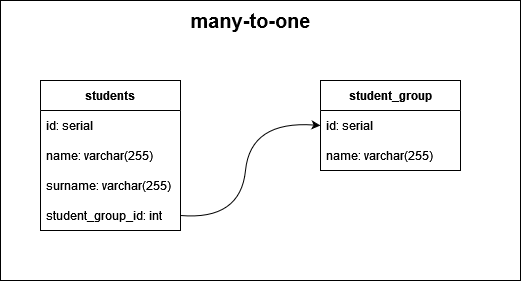

The diagram above was exported from draw.io. Its source (the exported page's mxGraphModel, read from the mxfile embedded in the PNG):
<mxGraphModel dx="868" dy="440" grid="1" gridSize="10" guides="1" tooltips="1" connect="1" arrows="1" fold="1" page="1" pageScale="1" pageWidth="827" pageHeight="1169" background="#FFFFFF" math="0" shadow="0">
  <root>
    <mxCell id="0" />
    <mxCell id="1" parent="0" />
    <mxCell id="J7QwAFDNcSKJc_M_JwHC-1" value="students" style="swimlane;fontStyle=1;childLayout=stackLayout;horizontal=1;startSize=30;horizontalStack=0;resizeParent=1;resizeParentMax=0;resizeLast=0;collapsible=1;marginBottom=0;" vertex="1" parent="1">
      <mxGeometry x="80" y="160" width="140" height="150" as="geometry">
        <mxRectangle x="80" y="160" width="90" height="30" as="alternateBounds" />
      </mxGeometry>
    </mxCell>
    <mxCell id="J7QwAFDNcSKJc_M_JwHC-2" value="id: serial" style="text;strokeColor=none;fillColor=none;align=left;verticalAlign=middle;spacingLeft=4;spacingRight=4;overflow=hidden;points=[[0,0.5],[1,0.5]];portConstraint=eastwest;rotatable=0;" vertex="1" parent="J7QwAFDNcSKJc_M_JwHC-1">
      <mxGeometry y="30" width="140" height="30" as="geometry" />
    </mxCell>
    <mxCell id="J7QwAFDNcSKJc_M_JwHC-3" value="name: varchar(255)" style="text;align=left;verticalAlign=middle;spacingLeft=4;spacingRight=4;overflow=hidden;points=[[0,0.5],[1,0.5]];portConstraint=eastwest;rotatable=0;" vertex="1" parent="J7QwAFDNcSKJc_M_JwHC-1">
      <mxGeometry y="60" width="140" height="30" as="geometry" />
    </mxCell>
    <mxCell id="J7QwAFDNcSKJc_M_JwHC-5" value="surname: varchar(255) " style="text;strokeColor=none;fillColor=none;align=left;verticalAlign=middle;spacingLeft=4;spacingRight=4;overflow=hidden;points=[[0,0.5],[1,0.5]];portConstraint=eastwest;rotatable=0;" vertex="1" parent="J7QwAFDNcSKJc_M_JwHC-1">
      <mxGeometry y="90" width="140" height="30" as="geometry" />
    </mxCell>
    <mxCell id="J7QwAFDNcSKJc_M_JwHC-4" value="student_group_id: int" style="text;strokeColor=none;fillColor=none;align=left;verticalAlign=middle;spacingLeft=4;spacingRight=4;overflow=hidden;points=[[0,0.5],[1,0.5]];portConstraint=eastwest;rotatable=0;" vertex="1" parent="J7QwAFDNcSKJc_M_JwHC-1">
      <mxGeometry y="120" width="140" height="30" as="geometry" />
    </mxCell>
    <mxCell id="J7QwAFDNcSKJc_M_JwHC-7" value="student_group" style="swimlane;fontStyle=1;childLayout=stackLayout;horizontal=1;startSize=30;horizontalStack=0;resizeParent=1;resizeParentMax=0;resizeLast=0;collapsible=1;marginBottom=0;strokeColor=default;fillColor=default;" vertex="1" parent="1">
      <mxGeometry x="360" y="160" width="140" height="90" as="geometry" />
    </mxCell>
    <mxCell id="J7QwAFDNcSKJc_M_JwHC-8" value="id: serial" style="text;strokeColor=none;fillColor=none;align=left;verticalAlign=middle;spacingLeft=4;spacingRight=4;overflow=hidden;points=[[0,0.5],[1,0.5]];portConstraint=eastwest;rotatable=0;" vertex="1" parent="J7QwAFDNcSKJc_M_JwHC-7">
      <mxGeometry y="30" width="140" height="30" as="geometry" />
    </mxCell>
    <mxCell id="J7QwAFDNcSKJc_M_JwHC-9" value="name: varchar(255)" style="text;strokeColor=none;fillColor=none;align=left;verticalAlign=middle;spacingLeft=4;spacingRight=4;overflow=hidden;points=[[0,0.5],[1,0.5]];portConstraint=eastwest;rotatable=0;" vertex="1" parent="J7QwAFDNcSKJc_M_JwHC-7">
      <mxGeometry y="60" width="140" height="30" as="geometry" />
    </mxCell>
    <mxCell id="J7QwAFDNcSKJc_M_JwHC-14" value="" style="curved=1;endArrow=classic;html=1;rounded=0;entryX=0;entryY=0.5;entryDx=0;entryDy=0;exitX=1;exitY=0.5;exitDx=0;exitDy=0;" edge="1" parent="1" source="J7QwAFDNcSKJc_M_JwHC-4" target="J7QwAFDNcSKJc_M_JwHC-8">
      <mxGeometry width="50" height="50" relative="1" as="geometry">
        <mxPoint x="220" y="290" as="sourcePoint" />
        <mxPoint x="320" y="210" as="targetPoint" />
        <Array as="points">
          <mxPoint x="280" y="300" />
          <mxPoint x="290" y="200" />
        </Array>
      </mxGeometry>
    </mxCell>
    <mxCell id="J7QwAFDNcSKJc_M_JwHC-15" value="    &lt;font style=&quot;font-size: 20px;&quot;&gt;&lt;b&gt;many-to-one&lt;/b&gt;&lt;/font&gt;" style="text;html=1;align=center;verticalAlign=middle;resizable=0;points=[];autosize=1;strokeColor=none;fillColor=none;" vertex="1" parent="1">
      <mxGeometry x="220" y="80" width="140" height="40" as="geometry" />
    </mxCell>
    <mxCell id="J7QwAFDNcSKJc_M_JwHC-18" value="" style="rounded=0;whiteSpace=wrap;html=1;fontSize=20;strokeColor=default;fillColor=none;" vertex="1" parent="1">
      <mxGeometry x="40" y="80" width="520" height="280" as="geometry" />
    </mxCell>
  </root>
</mxGraphModel>